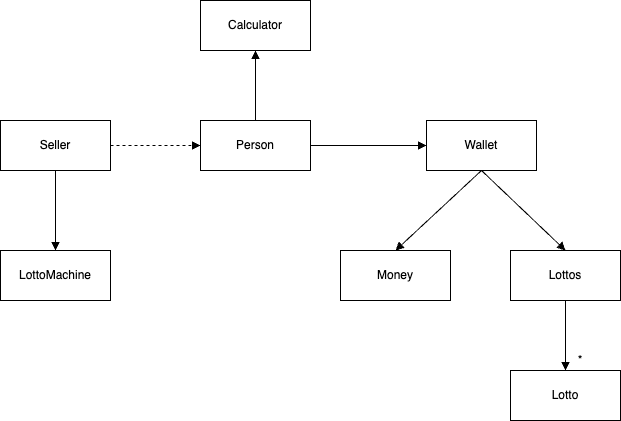

The diagram above was exported from draw.io. Its source (the exported page's mxGraphModel, read from the mxfile embedded in the PNG):
<mxGraphModel dx="936" dy="465" grid="1" gridSize="10" guides="1" tooltips="1" connect="1" arrows="1" fold="1" page="1" pageScale="1" pageWidth="827" pageHeight="1169" math="0" shadow="0">
  <root>
    <mxCell id="WIyWlLk6GJQsqaUBKTNV-0" />
    <mxCell id="WIyWlLk6GJQsqaUBKTNV-1" parent="WIyWlLk6GJQsqaUBKTNV-0" />
    <mxCell id="lgK862s1mYCLH87jg9fU-1" value="Lotto" style="html=1;whiteSpace=wrap;" vertex="1" parent="WIyWlLk6GJQsqaUBKTNV-1">
      <mxGeometry x="600" y="440" width="110" height="50" as="geometry" />
    </mxCell>
    <mxCell id="lgK862s1mYCLH87jg9fU-2" value="Wallet" style="html=1;whiteSpace=wrap;" vertex="1" parent="WIyWlLk6GJQsqaUBKTNV-1">
      <mxGeometry x="516" y="190" width="110" height="50" as="geometry" />
    </mxCell>
    <mxCell id="lgK862s1mYCLH87jg9fU-3" value="Person" style="html=1;whiteSpace=wrap;" vertex="1" parent="WIyWlLk6GJQsqaUBKTNV-1">
      <mxGeometry x="290" y="190" width="110" height="50" as="geometry" />
    </mxCell>
    <mxCell id="lgK862s1mYCLH87jg9fU-4" value="" style="html=1;verticalAlign=bottom;labelBackgroundColor=none;endArrow=block;endFill=1;rounded=0;entryX=0;entryY=0.5;entryDx=0;entryDy=0;exitX=1;exitY=0.5;exitDx=0;exitDy=0;" edge="1" parent="WIyWlLk6GJQsqaUBKTNV-1" source="lgK862s1mYCLH87jg9fU-3" target="lgK862s1mYCLH87jg9fU-2">
      <mxGeometry width="160" relative="1" as="geometry">
        <mxPoint x="546" y="260" as="sourcePoint" />
        <mxPoint x="616" y="290" as="targetPoint" />
      </mxGeometry>
    </mxCell>
    <mxCell id="lgK862s1mYCLH87jg9fU-6" value="Lottos" style="html=1;whiteSpace=wrap;" vertex="1" parent="WIyWlLk6GJQsqaUBKTNV-1">
      <mxGeometry x="600" y="320" width="110" height="50" as="geometry" />
    </mxCell>
    <mxCell id="lgK862s1mYCLH87jg9fU-7" value="" style="html=1;verticalAlign=bottom;labelBackgroundColor=none;endArrow=block;endFill=1;rounded=0;exitX=0.5;exitY=1;exitDx=0;exitDy=0;entryX=0.5;entryY=0;entryDx=0;entryDy=0;" edge="1" parent="WIyWlLk6GJQsqaUBKTNV-1" source="lgK862s1mYCLH87jg9fU-6" target="lgK862s1mYCLH87jg9fU-1">
      <mxGeometry width="160" relative="1" as="geometry">
        <mxPoint x="881" y="250" as="sourcePoint" />
        <mxPoint x="881" y="360" as="targetPoint" />
      </mxGeometry>
    </mxCell>
    <mxCell id="lgK862s1mYCLH87jg9fU-8" style="edgeStyle=orthogonalEdgeStyle;rounded=0;orthogonalLoop=1;jettySize=auto;html=1;exitX=0.5;exitY=1;exitDx=0;exitDy=0;" edge="1" parent="WIyWlLk6GJQsqaUBKTNV-1" source="lgK862s1mYCLH87jg9fU-6" target="lgK862s1mYCLH87jg9fU-6">
      <mxGeometry relative="1" as="geometry" />
    </mxCell>
    <mxCell id="lgK862s1mYCLH87jg9fU-9" value="Money" style="html=1;whiteSpace=wrap;" vertex="1" parent="WIyWlLk6GJQsqaUBKTNV-1">
      <mxGeometry x="430" y="320" width="110" height="50" as="geometry" />
    </mxCell>
    <mxCell id="lgK862s1mYCLH87jg9fU-10" value="" style="html=1;verticalAlign=bottom;labelBackgroundColor=none;endArrow=block;endFill=1;rounded=0;exitX=0.5;exitY=1;exitDx=0;exitDy=0;entryX=0.5;entryY=0;entryDx=0;entryDy=0;" edge="1" parent="WIyWlLk6GJQsqaUBKTNV-1" source="lgK862s1mYCLH87jg9fU-2" target="lgK862s1mYCLH87jg9fU-9">
      <mxGeometry width="160" relative="1" as="geometry">
        <mxPoint x="665" y="380" as="sourcePoint" />
        <mxPoint x="665" y="450" as="targetPoint" />
      </mxGeometry>
    </mxCell>
    <mxCell id="lgK862s1mYCLH87jg9fU-11" value="" style="html=1;verticalAlign=bottom;labelBackgroundColor=none;endArrow=block;endFill=1;rounded=0;exitX=0.5;exitY=1;exitDx=0;exitDy=0;entryX=0.5;entryY=0;entryDx=0;entryDy=0;" edge="1" parent="WIyWlLk6GJQsqaUBKTNV-1" source="lgK862s1mYCLH87jg9fU-2" target="lgK862s1mYCLH87jg9fU-6">
      <mxGeometry width="160" relative="1" as="geometry">
        <mxPoint x="581" y="250" as="sourcePoint" />
        <mxPoint x="495" y="330" as="targetPoint" />
      </mxGeometry>
    </mxCell>
    <mxCell id="lgK862s1mYCLH87jg9fU-12" value="Seller" style="html=1;whiteSpace=wrap;" vertex="1" parent="WIyWlLk6GJQsqaUBKTNV-1">
      <mxGeometry x="90" y="190" width="110" height="50" as="geometry" />
    </mxCell>
    <mxCell id="lgK862s1mYCLH87jg9fU-13" value="*" style="text;html=1;align=center;verticalAlign=middle;whiteSpace=wrap;rounded=0;" vertex="1" parent="WIyWlLk6GJQsqaUBKTNV-1">
      <mxGeometry x="660" y="420" width="20" height="20" as="geometry" />
    </mxCell>
    <mxCell id="lgK862s1mYCLH87jg9fU-14" value="LottoMachine" style="html=1;whiteSpace=wrap;" vertex="1" parent="WIyWlLk6GJQsqaUBKTNV-1">
      <mxGeometry x="90" y="320" width="110" height="50" as="geometry" />
    </mxCell>
    <mxCell id="lgK862s1mYCLH87jg9fU-15" value="" style="html=1;verticalAlign=bottom;labelBackgroundColor=none;endArrow=block;endFill=1;rounded=0;entryX=0.5;entryY=0;entryDx=0;entryDy=0;exitX=0.5;exitY=1;exitDx=0;exitDy=0;" edge="1" parent="WIyWlLk6GJQsqaUBKTNV-1" source="lgK862s1mYCLH87jg9fU-12" target="lgK862s1mYCLH87jg9fU-14">
      <mxGeometry width="160" relative="1" as="geometry">
        <mxPoint x="160" y="280" as="sourcePoint" />
        <mxPoint x="276" y="280" as="targetPoint" />
      </mxGeometry>
    </mxCell>
    <mxCell id="lgK862s1mYCLH87jg9fU-16" value="" style="html=1;verticalAlign=bottom;labelBackgroundColor=none;endArrow=block;endFill=1;dashed=1;rounded=0;exitX=1;exitY=0.5;exitDx=0;exitDy=0;entryX=0;entryY=0.5;entryDx=0;entryDy=0;" edge="1" parent="WIyWlLk6GJQsqaUBKTNV-1" source="lgK862s1mYCLH87jg9fU-12" target="lgK862s1mYCLH87jg9fU-3">
      <mxGeometry width="160" relative="1" as="geometry">
        <mxPoint x="230" y="280" as="sourcePoint" />
        <mxPoint x="390" y="280" as="targetPoint" />
      </mxGeometry>
    </mxCell>
    <mxCell id="lgK862s1mYCLH87jg9fU-17" value="Calculator" style="html=1;whiteSpace=wrap;" vertex="1" parent="WIyWlLk6GJQsqaUBKTNV-1">
      <mxGeometry x="290" y="70" width="110" height="50" as="geometry" />
    </mxCell>
    <mxCell id="lgK862s1mYCLH87jg9fU-18" value="" style="html=1;verticalAlign=bottom;labelBackgroundColor=none;endArrow=block;endFill=1;rounded=0;entryX=0.5;entryY=1;entryDx=0;entryDy=0;exitX=0.5;exitY=0;exitDx=0;exitDy=0;" edge="1" parent="WIyWlLk6GJQsqaUBKTNV-1" source="lgK862s1mYCLH87jg9fU-3" target="lgK862s1mYCLH87jg9fU-17">
      <mxGeometry width="160" relative="1" as="geometry">
        <mxPoint x="330" y="180" as="sourcePoint" />
        <mxPoint x="446" y="180" as="targetPoint" />
      </mxGeometry>
    </mxCell>
  </root>
</mxGraphModel>